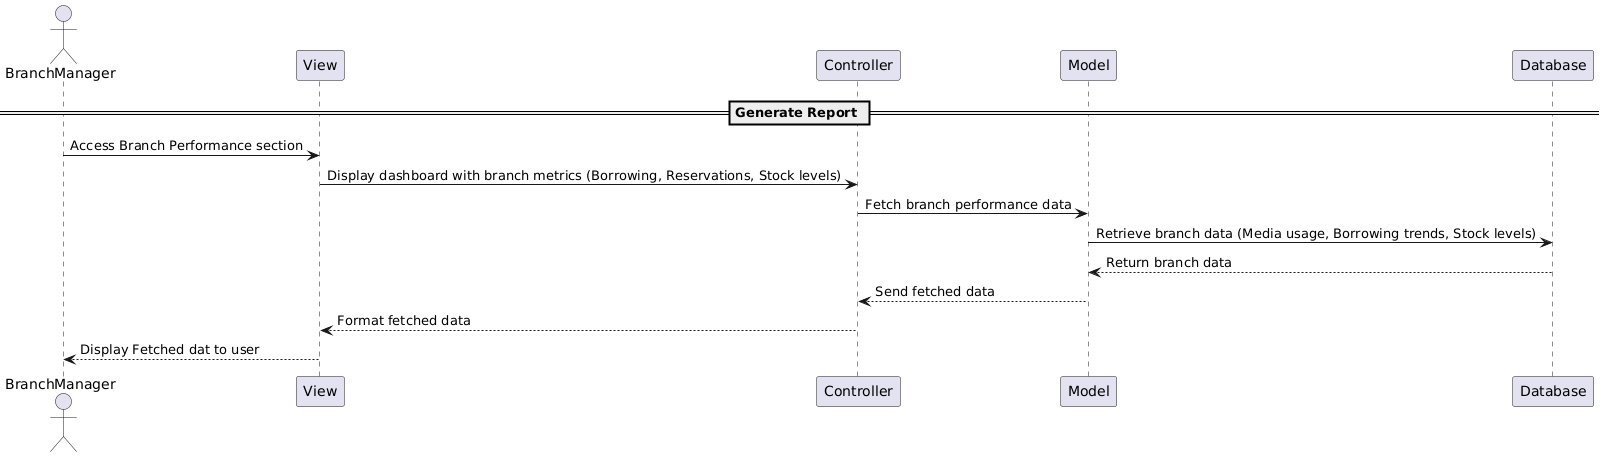

The diagram above was rendered by PlantUML. Its source (embedded in the PNG):
@startuml
actor BranchManager as BM
participant "View" as View
participant "Controller" as Ctrl
participant "Model" as Model
participant "Database" as DB

== Generate Report ==
BM -> View: Access Branch Performance section
View -> Ctrl: Display dashboard with branch metrics (Borrowing, Reservations, Stock levels)
Ctrl -> Model: Fetch branch performance data
Model -> DB: Retrieve branch data (Media usage, Borrowing trends, Stock levels)
DB --> Model: Return branch data
Model --> Ctrl: Send fetched data
Ctrl --> View: Format fetched data
View --> BM: Display Fetched dat to user
@enduml